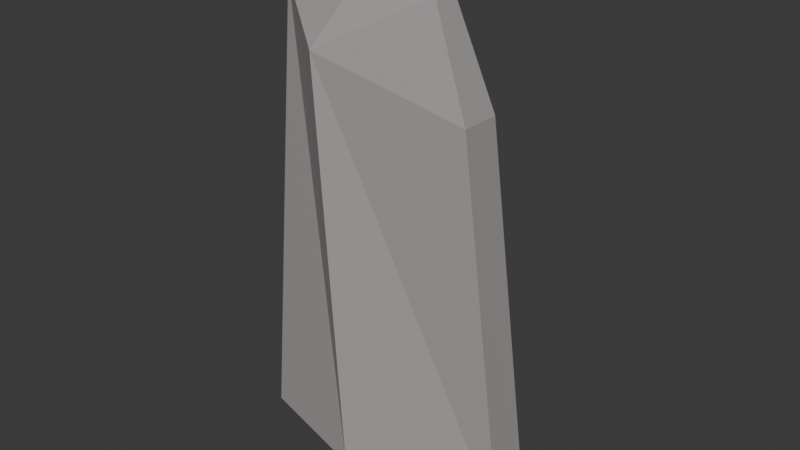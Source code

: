 # Source: stone-knife.blend  (saved by Blender 5.1.29; exported with 4.5.12 LTS)
import bpy
from mathutils import Matrix  # noqa: F401  (used for matrix-valued properties, if any)

bpy.ops.wm.read_factory_settings(use_empty=True)
scene = bpy.context.scene
scene.name = 'Scene'

# ---- collections
col_collection = bpy.data.collections.new('Collection'); scene.collection.children.link(col_collection)

# ---- images (referenced by path relative to the original .blend; pixels are not part of the script)
import os
ASSET_DIR = os.environ.get("B2B_ASSET_DIR", "")  # directory of the original .blend (textures are referenced by path, not embedded)
HERE = os.path.dirname(os.path.abspath(__file__))  # packed textures are extracted next to this script under _unpacked/

def load_image(name, relpath, width, height, colorspace="sRGB"):
    """Load a texture the original file referenced (path relative to the .blend, or extracted next to this script)."""
    p = next((c for c in (os.path.join(HERE, relpath), os.path.join(ASSET_DIR, relpath)) if relpath and os.path.exists(c)), "")
    if p:
        img = bpy.data.images.load(p, check_existing=True)
        img.name = name
    else:  # same state as the original file: an image datablock whose file is absent (Cycles renders it pink)
        img = bpy.data.images.new(name, width, height)
        img.source = "FILE"
        img.filepath = "//" + (relpath or name)
    img.colorspace_settings.name = colorspace
    return img
img_worm_palette_png_001 = load_image('WORM-Palette.png.001', '_unpacked/WORM-Palette.52f920b4.png', 96, 96, 'sRGB')

# ---- materials (node trees are filled in below, after node groups)
mat_worm_001 = bpy.data.materials.new('WORM.001')
mat_worm_001.use_backface_culling_lightprobe_volume = False
mat_worm_001.use_transparent_shadow = False

# ---- material node trees
mat_worm_001.use_nodes = True; mat_worm_001.node_tree.nodes.clear()
_N = mat_worm_001.node_tree.nodes; _L = mat_worm_001.node_tree.links
n0 = _N.new('ShaderNodeBsdfPrincipled'); n0.name = 'Principled BSDF'; n0.location = (10, 300)
n0.distribution = 'GGX'
n0.subsurface_method = 'RANDOM_WALK_SKIN'
n0.inputs[3].default_value = 1.45
n0.inputs[27].default_value = (0.0, 0.0, 0.0, 1.0)
n0.inputs[28].default_value = 1.0
n1 = _N.new('ShaderNodeOutputMaterial'); n1.name = 'Material Output'; n1.location = (300, 300)
n2 = _N.new('ShaderNodeTexImage'); n2.name = 'Image Texture'; n2.location = (-393, 125)
n2.image = img_worm_palette_png_001
n2.interpolation = 'Closest'
_L.new(n0.outputs[0], n1.inputs[0])
_L.new(n2.outputs[0], n0.inputs[0])
n1.is_active_output = True

# ---- world
world_world = bpy.data.worlds.new('World'); scene.world = world_world
world_world.use_nodes = True; world_world.node_tree.nodes.clear()
_N = world_world.node_tree.nodes; _L = world_world.node_tree.links
n0 = _N.new('ShaderNodeOutputWorld'); n0.name = 'World Output'; n0.location = (200, 100)
n1 = _N.new('ShaderNodeBackground'); n1.name = 'Background'; n1.location = (-200, 100)
n1.inputs[0].default_value = (0.05088, 0.05088, 0.05088, 1.0)
_L.new(n1.outputs[0], n0.inputs[0])
n0.is_active_output = True
world_world.color = (0.05088, 0.05088, 0.05088)
world_world.sun_shadow_jitter_overblur = 0.0

# ---- meshes
me_stone_knife_lod_1 = bpy.data.meshes.new('Stone_Knife_LOD-1')
me_stone_knife_lod_1.from_pydata([(-0.07241, 0.008396, 0.3593), (-0.07241, 0.02983, 0.3593), (0.07241, 0.007119, 0.2911), (0.07241, 0.03725, 0.2911), (-0.08259, -0.009855, 0.03468), (-0.08259, 0.03131, 0.03468), (0.1002, 0.05213, -0.0005341), (0.101, 0.01913, -0.00392), (-0.04345, 0.0176, 0.406), (-0.04345, 0.02677, 0.406), (0.04345, 0.03123, 0.3651), (0.04345, 0.01315, 0.3651), (0.02399, 0.04933, 0.3252), (-0.02969, -0.01832, 0.3252), (-0.001105, -0.02618, 0.02488), (-0.001105, 0.07056, -0.0005341), (0.0, 0.03133, 0.3856), (0.0, 0.01305, 0.3856)], [], [(4, 0, 1, 5), (15, 12, 3, 6), (6, 3, 2, 7), (14, 13, 0, 4), (1, 0, 8, 9), (16, 9, 8, 17), (13, 2, 11, 17), (12, 1, 9, 16), (2, 3, 10, 11), (3, 12, 16, 10), (0, 13, 17, 8), (10, 16, 17, 11), (7, 2, 13, 14), (5, 1, 12, 15), (14, 4, 5, 15), (7, 14, 15, 6)])
_uv = me_stone_knife_lod_1.uv_layers.new(name='UVMap')
_uv.uv.foreach_set('vector', [0.08457, 0.6065, 0.09049, 0.6128, 0.09252, 0.6124, 0.09154, 0.6055, 0.09382, 0.5999, 0.09177, 0.6093, 0.0908, 0.606, 0.09085, 0.5913, 0.09085, 0.5913, 0.0908, 0.606, 0.08794, 0.606, 0.08038, 0.5861, 0.07975, 0.5991, 0.08884, 0.6096, 0.09049, 0.6128, 0.08457, 0.6065, 0.09252, 0.6124, 0.09049, 0.6128, 0.09269, 0.6159, 0.09382, 0.6181, 0.09197, 0.612, 0.09382, 0.6181, 0.09269, 0.6159, 0.09045, 0.612, 0.08884, 0.6096, 0.08794, 0.606, 0.08996, 0.6095, 0.09045, 0.612, 0.09177, 0.6093, 0.09252, 0.6124, 0.09382, 0.6181, 0.09197, 0.612, 0.08794, 0.606, 0.0908, 0.606, 0.09087, 0.6097, 0.08996, 0.6095, 0.0908, 0.606, 0.09177, 0.6093, 0.09197, 0.612, 0.09087, 0.6097, 0.09049, 0.6128, 0.08884, 0.6096, 0.09045, 0.612, 0.09269, 0.6159, 0.09087, 0.6097, 0.09197, 0.612, 0.09045, 0.612, 0.08996, 0.6095, 0.08038, 0.5861, 0.08794, 0.606, 0.08884, 0.6096, 0.07975, 0.5991, 0.09154, 0.6055, 0.09252, 0.6124, 0.09177, 0.6093, 0.09382, 0.5999, 0.07975, 0.5991, 0.08457, 0.6065, 0.09154, 0.6055, 0.09382, 0.5999, 0.08038, 0.5861, 0.07975, 0.5991, 0.09382, 0.5999, 0.09085, 0.5913])
me_stone_knife_lod_1.materials.append(mat_worm_001)
me_stone_knife_lod_1.update()

# ---- objects
ob_stone_knife_lod_1 = bpy.data.objects.new('Stone_Knife_LOD-1', me_stone_knife_lod_1)

# ---- transforms, parenting, visibility, modifiers, constraints
ob_stone_knife_lod_1.location = (0.0, 0.0, 0.0)

# ---- collection membership
col_collection.objects.link(ob_stone_knife_lod_1)

# ---- scene / render settings (as saved in the file)
scene.frame_start = 1; scene.frame_end = 250; scene.frame_set(1)
scene.render.engine = 'BLENDER_EEVEE_NEXT'
scene.render.bake_bias = 0.0
scene.render.bake_samples = 0
scene.cycles.sampling_pattern = 'TABULATED_SOBOL'
scene.eevee.use_volume_custom_range = False
bpy.context.view_layer.update()

# ---- added for rendering (the .blend has no active camera and no usable light): camera, sun
cam_auto = bpy.data.cameras.new('AutoCamera')
cam_auto.lens = 50.0
cam_auto.sensor_width = 36.0
cam_auto.clip_end = 1000.0
ob_auto_camera = bpy.data.objects.new('AutoCamera', cam_auto)
scene.collection.objects.link(ob_auto_camera)
ob_auto_camera.location = (0.43433, -0.487945, 0.541129)
ob_auto_camera.rotation_euler = (1.09748, -7.21219e-08, 0.694738)
scene.camera = ob_auto_camera
light_auto_sun = bpy.data.lights.new('AutoSun', 'SUN')
light_auto_sun.energy = 3.0
light_auto_sun.angle = 0.0523599
ob_auto_sun = bpy.data.objects.new('AutoSun', light_auto_sun)
scene.collection.objects.link(ob_auto_sun)
ob_auto_sun.rotation_euler = (0.872665, 0.174533, 0.523599)
bpy.context.view_layer.update()
